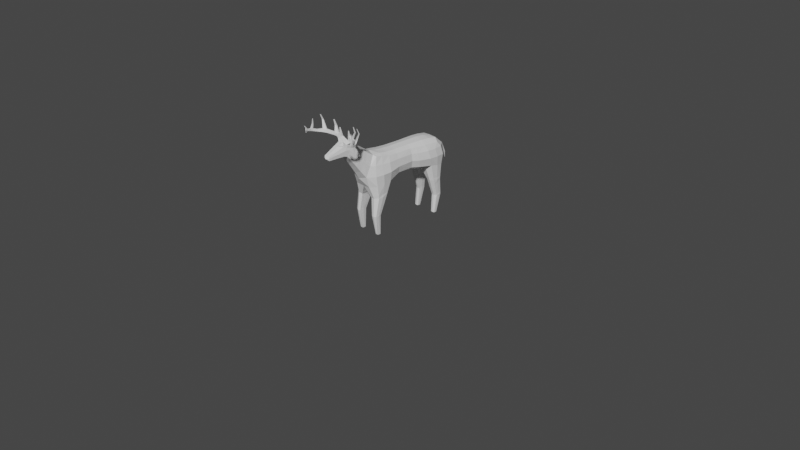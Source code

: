# Source: Deer.blend  (saved by Blender 3.4.6; exported with 4.5.12 LTS)
import bpy
from mathutils import Matrix  # noqa: F401  (used for matrix-valued properties, if any)

bpy.ops.wm.read_factory_settings(use_empty=True)
scene = bpy.context.scene
scene.name = 'Scene'

# ---- collections
col_collection = bpy.data.collections.new('Collection'); scene.collection.children.link(col_collection)

# ---- materials (node trees are filled in below, after node groups)
mat_material = bpy.data.materials.new('Material')
mat_material.alpha_threshold = 0.0
mat_material.use_transparent_shadow = False
mat_material.roughness = 0.5
mat_material.line_color = (0.0, 0.0, 0.0, 1.0)

# ---- material node trees
mat_material.use_nodes = True; mat_material.node_tree.nodes.clear()
_N = mat_material.node_tree.nodes; _L = mat_material.node_tree.links
n0 = _N.new('ShaderNodeOutputMaterial'); n0.name = 'Material Output'; n0.location = (300, 300)
n1 = _N.new('ShaderNodeBsdfPrincipled'); n1.name = 'Principled BSDF'; n1.location = (10, 300)
n1.distribution = 'GGX'
n1.subsurface_method = 'RANDOM_WALK_SKIN'
n1.inputs[3].default_value = 1.45
n1.inputs[27].default_value = (0.0, 0.0, 0.0, 1.0)
n1.inputs[28].default_value = 1.0
_L.new(n1.outputs[0], n0.inputs[0])
n0.is_active_output = True

# ---- world
world_world = bpy.data.worlds.new('World'); scene.world = world_world
world_world.use_nodes = True; world_world.node_tree.nodes.clear()
_N = world_world.node_tree.nodes; _L = world_world.node_tree.links
n0 = _N.new('ShaderNodeOutputWorld'); n0.name = 'World Output'; n0.location = (300, 300)
n1 = _N.new('ShaderNodeBackground'); n1.name = 'Background'; n1.location = (10, 300)
n1.inputs[0].default_value = (0.05088, 0.05088, 0.05088, 1.0)
_L.new(n1.outputs[0], n0.inputs[0])
n0.is_active_output = True
world_world.color = (0.05088, 0.05088, 0.05088)
world_world.use_sun_shadow = False
world_world.sun_shadow_jitter_overblur = 0.0

# ---- cameras
cam_camera = bpy.data.cameras.new('Camera')
cam_camera.clip_end = 100.0
cam_camera.ortho_scale = 7.314

# ---- meshes
me_cube = bpy.data.meshes.new('Cube')
me_cube.from_pydata([(0.1389, 0.4422, 0.405), (0.1522, 0.4374, 0.2145), (0.1342, -0.4316, 0.4412), (0.1508, -0.4246, 0.2257), (0.0, 0.4926, 0.229), (0.1537, 0.4589, 0.3184), (0.1522, -0.4414, 0.3329), (0.0, -0.9353, 0.619), (0.1258, 0.04973, 0.424), (0.0, -0.47, 0.2046), (0.0, 0.5092, 0.419), (0.1177, 0.05815, 0.2757), (0.0, 0.5507, 0.2691), (0.1345, 0.05081, 0.351), (0.0, 0.05762, 0.2257), (0.0, -0.533, 0.304), (0.1395, 0.3887, -0.3082), (0.1576, 0.2943, 0.2379), (0.1563, 0.2505, 0.4074), (0.1749, 0.2651, 0.3272), (0.0, 0.2793, 0.2108), (0.09725, 0.3897, -0.3082), (0.1476, 0.4372, -0.1158), (0.09, 0.441, -0.1181), (0.1476, 0.3842, -0.1187), (0.0901, 0.3732, -0.122), (0.1216, 0.4046, 0.4562), (0.1076, -0.3987, 0.5209), (0.0, -0.4047, 0.5581), (0.1036, 0.05169, 0.4757), (0.0, 0.4143, 0.4953), (0.0, 0.04815, 0.5247), (0.1238, 0.2383, 0.4649), (0.0, 0.2312, 0.5231), (0.1395, 0.3613, -0.3082), (0.09725, 0.3582, -0.3082), (0.1462, -0.258, 0.4317), (0.1532, -0.2553, 0.244), (0.1717, -0.2617, 0.341), (0.0, -0.2287, 0.2111), (0.1138, -0.2447, 0.4911), (0.0, -0.2361, 0.5312), (0.1395, -0.4373, -0.09677), (0.08654, -0.4452, -0.1002), (0.1395, -0.3796, -0.0947), (0.08654, -0.3683, -0.09729), (0.1258, -0.4041, -0.3051), (0.09603, -0.4057, -0.3051), (0.1258, -0.3714, -0.3051), (0.09603, -0.3686, -0.3051), (0.1505, -0.3081, 0.1013), (0.06689, -0.4303, 0.0844), (0.1501, -0.4076, 0.09652), (0.06689, -0.2918, 0.09092), (0.1549, 0.334, 0.05831), (0.1542, 0.4203, 0.05996), (0.07107, 0.3241, 0.05561), (0.07057, 0.4378, 0.06553), (0.08806, -0.4772, 0.2149), (0.08346, 0.5107, 0.4097), (0.08838, 0.4923, 0.2158), (0.1133, -0.4847, 0.4454), (0.0817, 0.5361, 0.3032), (0.0585, 0.05834, 0.2379), (0.08881, -0.5131, 0.33), (0.1182, 0.3859, -0.3082), (0.08975, 0.273, 0.2179), (0.1183, 0.4482, -0.1171), (0.1184, 0.3707, -0.12), (0.08022, 0.4191, 0.4882), (0.08268, -0.4216, 0.5386), (0.07032, 0.05058, 0.5115), (0.07959, 0.2349, 0.5089), (0.1182, 0.3556, -0.3082), (0.07808, -0.2425, 0.5192), (0.08353, -0.2255, 0.2189), (0.1123, -0.4504, -0.0986), (0.1123, -0.3654, -0.09535), (0.1105, -0.4039, -0.3051), (0.1105, -0.367, -0.3051), (0.1084, -0.2865, 0.09536), (0.1088, -0.4351, 0.09014), (0.1124, 0.4452, 0.05877), (0.1133, 0.3153, 0.05565), (0.0, 0.5778, 0.2817), (0.0, 0.5936, 0.201), (0.0649, 0.5773, 0.2889), (0.05234, 0.5907, 0.216), (0.1401, 0.123, 0.4157), (0.1545, 0.1302, 0.3389), (0.0, 0.1354, 0.211), (0.1394, 0.1484, 0.2621), (0.1129, 0.1189, 0.4702), (0.0, 0.1139, 0.5247), (0.07438, 0.1162, 0.5106), (0.07558, 0.1434, 0.2226), (0.129, -0.1291, 0.2821), (0.1348, -0.1368, 0.4286), (0.1486, -0.1379, 0.3534), (0.0, -0.1115, 0.238), (0.1086, -0.1316, 0.4807), (0.0, -0.1295, 0.5256), (0.06428, -0.1188, 0.2494), (0.0738, -0.1312, 0.5127), (0.0, -0.716, 0.7307), (0.0, -0.721, 0.5853), (0.0, -0.6642, 0.7338), (0.06931, -0.6956, 0.6605), (0.05968, -0.7183, 0.5974), (0.06245, -0.6752, 0.7224), (0.0, -0.9167, 0.6022), (0.0, -0.9156, 0.6418), (0.03235, -0.9203, 0.6227), (0.03159, -0.9144, 0.6023), (0.03159, -0.9162, 0.6405), (0.05858, -0.7229, 0.7197), (0.05553, -0.7559, 0.6083), (0.0, -0.7616, 0.5999), (0.06366, -0.7398, 0.6651), (0.08984, -0.7013, 0.7814), (0.09175, -0.6833, 0.7843), (0.1101, -0.6883, 0.7581), (0.1079, -0.7054, 0.7554), (0.1998, -0.7466, 0.804), (0.2059, -0.7341, 0.8063), (0.2038, -0.7362, 0.7739), (0.1978, -0.7484, 0.7723), (0.2334, -0.7676, 0.8075), (0.241, -0.7565, 0.8096), (0.2397, -0.7606, 0.7772), (0.2321, -0.7711, 0.7758), (0.2608, -0.8047, 0.803), (0.2725, -0.7992, 0.8046), (0.2727, -0.801, 0.7826), (0.2613, -0.8063, 0.7817), (0.2483, -0.742, 0.8898), (0.2521, -0.7352, 0.8911), (0.2606, -0.75, 0.8905), (0.2643, -0.7432, 0.8919), (0.2773, -0.9113, 0.8287), (0.2868, -0.9123, 0.8293), (0.2857, -0.9115, 0.8105), (0.2765, -0.9105, 0.8103), (0.136, -0.7181, 0.762), (0.1251, -0.7138, 0.7877), (0.1284, -0.6983, 0.7902), (0.1395, -0.7037, 0.764), (0.1323, -0.7078, 0.9112), (0.1329, -0.702, 0.9122), (0.1396, -0.7108, 0.912), (0.1405, -0.7054, 0.9129), (0.05071, -0.6729, 0.7649), (0.09171, -0.6785, 0.7464), (0.08956, -0.7038, 0.7415), (0.04935, -0.6995, 0.7597), (0.06886, -0.7004, 0.8019), (0.06985, -0.6896, 0.8037), (0.04989, -0.6841, 0.7977), (0.04905, -0.6988, 0.7948), (0.06459, -0.7025, 0.853), (0.065, -0.6983, 0.8537), (0.05704, -0.6961, 0.8515), (0.0567, -0.7019, 0.8504), (0.1432, -0.6836, 0.8526), (0.1413, -0.6948, 0.8507), (0.1282, -0.6766, 0.8499), (0.1268, -0.6884, 0.848), (0.2535, -0.7679, 0.9443), (0.2555, -0.7642, 0.945), (0.2602, -0.7723, 0.9447), (0.2622, -0.7685, 0.9454), (0.2641, -0.9405, 0.8301), (0.2707, -0.9422, 0.8304), (0.2685, -0.943, 0.8172), (0.2621, -0.9413, 0.8171), (0.2282, -0.969, 0.8294), (0.2317, -0.971, 0.8295), (0.2307, -0.9711, 0.8228), (0.2273, -0.9691, 0.8229), (0.2751, -0.9294, 0.854), (0.2802, -0.9302, 0.854), (0.2705, -0.9403, 0.8499), (0.2745, -0.9411, 0.8498), (0.2737, -0.9507, 0.8749), (0.2757, -0.951, 0.8748), (0.2719, -0.9543, 0.872), (0.2734, -0.9547, 0.8718), (0.2801, -0.8729, 0.8001), (0.2799, -0.8699, 0.8225), (0.2916, -0.8689, 0.8236), (0.2907, -0.8722, 0.8005), (0.2766, -0.8473, 0.8178), (0.2883, -0.847, 0.7939), (0.2769, -0.8492, 0.7933), (0.289, -0.845, 0.8191), (0.2747, -0.8564, 0.8659), (0.2845, -0.8554, 0.867), (0.2731, -0.8452, 0.8647), (0.2832, -0.8437, 0.866), (0.2695, -0.8567, 0.9191), (0.2739, -0.8563, 0.9197), (0.2688, -0.8516, 0.9194), (0.2733, -0.851, 0.9201), (0.0, -0.819, 0.6872), (0.04438, -0.8209, 0.6799), (0.04438, -0.8214, 0.6066), (0.05077, -0.8203, 0.646), (0.0, -0.8289, 0.6006), (0.06461, -0.67, 0.5379), (0.06975, -0.6194, 0.4704), (0.07489, -0.5688, 0.4028), (0.0, -0.4723, 0.5983), (0.0, -0.5369, 0.6445), (0.0, -0.6015, 0.6907), (0.1021, -0.5375, 0.495), (0.09072, -0.5909, 0.5525), (0.07935, -0.6442, 0.6101), (0.06461, -0.6145, 0.677), (0.06975, -0.552, 0.6292), (0.07489, -0.4895, 0.5813), (0.0, -0.6758, 0.525), (0.0, -0.6282, 0.4532), (0.0, -0.5806, 0.3814), (0.1417, -0.3497, 0.4372), (0.169, -0.355, 0.3366), (0.1107, -0.3293, 0.509), (0.0, -0.3239, 0.5413), (0.162, -0.3454, 0.2338), (0.1435, -0.4085, -0.09573), (0.09594, -0.3856, -0.3051), (0.1257, -0.386, -0.3051), (0.156, -0.3579, 0.09988), (0.1103, -0.3801, -0.3051), (0.07832, -0.331, 0.5322), (0.06146, -0.3616, 0.08702), (0.0, -0.3517, 0.1941), (0.0829, -0.4063, -0.09904), (0.1643, 0.371, 0.2241), (0.1526, 0.3502, 0.4039), (0.1709, 0.3658, 0.3223), (0.14, 0.3727, -0.3082), (0.1506, 0.4107, -0.1173), (0.1238, 0.33, 0.4602), (0.0, 0.3243, 0.5155), (0.0966, 0.3719, -0.3082), (0.1603, 0.3772, 0.05987), (0.1181, 0.3629, -0.3082), (0.08028, 0.3286, 0.5027), (0.06548, 0.3813, 0.06152), (0.0, 0.3925, 0.2123), (0.08607, 0.4063, -0.1206), (0.1481, 0.3811, -0.1049), (0.0889, 0.3701, -0.1081), (0.148, 0.4356, -0.1001), (0.08877, 0.4404, -0.1011), (0.118, 0.4475, -0.09955), (0.1181, 0.3672, -0.1063), (0.1492, 0.4084, -0.1023), (0.0908, 0.3717, -0.1402), (0.1468, 0.382, -0.1373), (0.1468, 0.4324, -0.1347), (0.09071, 0.436, -0.1367), (0.1183, 0.4421, -0.1359), (0.1184, 0.3692, -0.1385), (0.1481, 0.4072, -0.1366), (0.08761, 0.4035, -0.1389), (0.08494, 0.4019, -0.1032), (0.1539, 0.4231, 0.08528), (0.05901, 0.4468, 0.09232), (0.1554, 0.3275, 0.08775), (0.05942, 0.3168, 0.08104), (0.1094, 0.3084, 0.08224), (0.1085, 0.4529, 0.0845), (0.1582, 0.3755, 0.08613), (0.0534, 0.3857, 0.08654), (0.1527, 0.4241, 0.02054), (0.07506, 0.4385, 0.02448), (0.1532, 0.3456, 0.01813), (0.07546, 0.3354, 0.0153), (0.1138, 0.4458, 0.01978), (0.1144, 0.3281, 0.01577), (0.07181, 0.3882, 0.0222), (0.1557, 0.3851, 0.01891), (0.1407, -0.3722, -0.07435), (0.0845, -0.4437, -0.08106), (0.1406, -0.4342, -0.07671), (0.0845, -0.3603, -0.07775), (0.1119, -0.3572, -0.07555), (0.112, -0.4488, -0.07901), (0.08365, -0.4043, -0.1213), (0.1433, -0.4031, -0.0765), (0.1381, -0.4337, -0.1193), (0.1381, -0.3787, -0.1174), (0.08756, -0.4409, -0.1224), (0.08756, -0.3683, -0.1197), (0.1121, -0.3655, -0.118), (0.1121, -0.4454, -0.1209), (0.08178, -0.4015, -0.07983), (0.1412, -0.4061, -0.1189), (0.151, -0.2976, 0.1297), (0.1502, -0.411, 0.1222), (0.05362, -0.2793, 0.1148), (0.05362, -0.4382, 0.1083), (0.1047, -0.4435, 0.1149), (0.1035, -0.2744, 0.1199), (0.04383, -0.3568, 0.1058), (0.0679, -0.3678, 0.062), (0.149, -0.3181, 0.07401), (0.1486, -0.4118, 0.06957), (0.06963, -0.3025, 0.06468), (0.06963, -0.4324, 0.05866), (0.1089, -0.2975, 0.06877), (0.1093, -0.4372, 0.06382), (0.1537, -0.365, 0.07364), (0.1532, -0.354, 0.1263)], [], [(288, 284, 43, 76), (224, 223, 2, 6), (62, 59, 0, 5), (60, 62, 5, 1), (227, 224, 6, 3), (91, 89, 13, 11), (89, 88, 8, 13), (95, 91, 11, 63), (58, 64, 15, 9), (217, 213, 106, 109), (238, 0, 26, 242), (61, 2, 27, 70), (97, 8, 29, 100), (239, 238, 18, 19), (237, 239, 19, 17), (263, 258, 35, 73), (256, 252, 25, 68), (255, 253, 22, 67), (233, 226, 28, 70), (94, 93, 31, 71), (247, 243, 33, 72), (88, 18, 32, 92), (59, 10, 30, 69), (246, 240, 34, 73), (262, 260, 16, 65), (103, 101, 41, 74), (223, 36, 40, 225), (96, 98, 38, 37), (98, 97, 36, 38), (102, 96, 37, 75), (228, 44, 283, 290), (285, 228, 290), (287, 283, 44, 77), (232, 230, 46, 78), (296, 293, 47, 78), (295, 292, 48, 79), (304, 299, 50, 80), (301, 234, 305), (303, 302, 51, 81), (272, 267, 55, 82), (271, 270, 56, 83), (270, 274, 248), (269, 271, 83, 54), (268, 272, 82, 57), (300, 303, 81, 52), (301, 304, 80, 53), (294, 295, 79, 49), (291, 296, 78, 46), (229, 232, 78, 47), (286, 287, 77, 45), (99, 102, 75, 39), (100, 103, 74, 40), (261, 262, 65, 21), (244, 246, 73, 35), (0, 59, 69, 26), (242, 247, 72, 32), (92, 94, 71, 29), (225, 233, 70, 27), (254, 255, 67, 23), (251, 256, 68, 24), (259, 263, 73, 34), (208, 216, 107, 108), (6, 2, 61, 64), (3, 6, 64, 58), (90, 95, 63, 14), (4, 12, 62, 60), (59, 62, 87, 86), (285, 288, 76, 42), (245, 55, 267, 273), (257, 241, 253), (53, 309, 234), (293, 236, 289), (297, 236, 284), (85, 84, 86, 87), (62, 12, 85, 87), (10, 59, 86, 84), (20, 66, 95, 90), (32, 72, 94, 92), (8, 88, 92, 29), (72, 33, 93, 94), (66, 17, 91, 95), (19, 18, 88, 89), (17, 19, 89, 91), (29, 71, 103, 100), (14, 63, 102, 99), (63, 11, 96, 102), (13, 8, 97, 98), (11, 13, 98, 96), (71, 31, 101, 103), (36, 97, 100, 40), (207, 205, 113, 110), (204, 203, 111, 114), (220, 208, 108, 105), (216, 217, 109, 107), (113, 112, 7, 110), (7, 112, 114, 111), (205, 206, 112, 113), (206, 204, 114, 112), (107, 109, 115, 118), (108, 107, 118, 116), (152, 151, 120, 121), (105, 108, 116, 117), (144, 143, 126, 123), (154, 153, 122, 119), (151, 154, 158, 157), (153, 152, 121, 122), (125, 124, 128, 129), (146, 145, 124, 125), (143, 146, 125, 126), (145, 144, 123, 124), (130, 129, 133, 134), (126, 125, 129, 130), (128, 124, 136, 138), (123, 126, 130, 127), (188, 187, 142, 139), (128, 127, 131, 132), (127, 130, 134, 131), (129, 128, 132, 133), (138, 136, 168, 170), (127, 128, 138, 137), (123, 127, 137, 135), (124, 123, 135, 136), (140, 139, 179, 180), (190, 189, 140, 141), (187, 190, 141, 142), (189, 188, 139, 140), (164, 163, 150, 149), (122, 121, 146, 143), (121, 120, 145, 146), (119, 122, 143, 144), (148, 147, 149, 150), (163, 165, 148, 150), (166, 164, 149, 147), (165, 166, 147, 148), (115, 109, 152, 153), (106, 104, 154, 151), (104, 115, 153, 154), (109, 106, 151, 152), (157, 158, 162, 161), (154, 119, 155, 158), (120, 151, 157, 156), (119, 120, 156, 155), (161, 162, 159, 160), (156, 157, 161, 160), (158, 155, 159, 162), (155, 156, 160, 159), (120, 119, 166, 165), (119, 144, 164, 166), (145, 120, 165, 163), (144, 145, 163, 164), (168, 167, 169, 170), (136, 135, 167, 168), (135, 137, 169, 167), (137, 138, 170, 169), (174, 173, 177, 178), (139, 142, 174, 171), (141, 140, 172, 173), (142, 141, 173, 174), (177, 176, 175, 178), (172, 171, 175, 176), (171, 174, 178, 175), (173, 172, 176, 177), (179, 181, 185, 183), (171, 172, 182, 181), (172, 140, 180, 182), (139, 171, 181, 179), (184, 183, 185, 186), (180, 179, 183, 184), (182, 180, 184, 186), (181, 182, 186, 185), (191, 188, 195, 197), (193, 192, 190, 187), (192, 194, 189, 190), (191, 193, 187, 188), (131, 134, 193, 191), (133, 132, 194, 192), (134, 133, 192, 193), (132, 131, 191, 194), (196, 198, 202, 200), (188, 189, 196, 195), (194, 191, 197, 198), (189, 194, 198, 196), (202, 201, 199, 200), (198, 197, 201, 202), (195, 196, 200, 199), (197, 195, 199, 201), (118, 115, 204, 206), (116, 118, 206, 205), (115, 104, 203, 204), (117, 116, 205, 207), (61, 70, 219, 214), (214, 219, 218, 215), (215, 218, 217, 216), (15, 64, 210, 222), (222, 210, 209, 221), (221, 209, 208, 220), (64, 61, 214, 210), (210, 214, 215, 209), (209, 215, 216, 208), (70, 28, 211, 219), (219, 211, 212, 218), (218, 212, 213, 217), (284, 236, 43), (310, 306, 297, 284), (50, 231, 307), (40, 74, 233, 225), (49, 79, 232, 229), (301, 305, 235, 39), (79, 48, 230, 232), (228, 42, 291), (308, 285, 290, 313), (2, 223, 225, 27), (74, 41, 226, 233), (37, 38, 224, 227), (38, 36, 223, 224), (251, 24, 241, 257), (269, 245, 273), (26, 69, 247, 242), (21, 65, 246, 244), (270, 248, 56), (65, 16, 240, 246), (69, 30, 243, 247), (1, 5, 239, 237), (5, 0, 238, 239), (18, 238, 242, 32), (278, 248, 281), (22, 253, 241), (23, 250, 254), (277, 280, 256, 251), (276, 279, 255, 254), (279, 275, 253, 255), (280, 278, 252, 256), (22, 241, 260), (24, 68, 263, 259), (23, 67, 262, 261), (23, 261, 250), (67, 22, 260, 262), (68, 25, 258, 263), (260, 241, 264), (259, 264, 241, 24), (240, 264, 259, 34), (16, 260, 264, 240), (261, 265, 250), (250, 265, 258, 25), (258, 35, 244, 265, 250, 25), (21, 244, 265, 261), (257, 253, 275, 282), (254, 250, 266), (252, 266, 250, 25), (277, 282, 245), (245, 54, 277), (17, 269, 273, 237), (269, 54, 245), (237, 273, 267, 1), (4, 60, 272, 268), (17, 66, 271, 269), (248, 274, 268, 57), (66, 20, 270, 271), (60, 1, 267, 272), (56, 248, 278), (55, 245, 282, 275), (251, 257, 282, 277), (83, 56, 278, 280), (82, 55, 275, 279), (57, 82, 279, 276), (54, 83, 280, 277), (57, 276, 281, 248), (266, 281, 276, 254), (278, 281, 266, 252), (268, 274, 249, 4), (20, 249, 274, 270), (228, 285, 42), (234, 309, 306), (45, 294, 289, 236), (308, 312, 288, 285), (309, 311, 287, 286), (311, 307, 283, 287), (291, 298, 228), (312, 310, 284, 288), (231, 313, 307), (236, 293, 43), (45, 236, 297, 286), (42, 76, 296, 291), (45, 77, 295, 294), (77, 44, 292, 295), (76, 43, 293, 296), (44, 228, 298, 292), (48, 292, 298, 230), (291, 46, 230, 298), (49, 229, 289, 294), (229, 47, 293, 289), (50, 299, 231), (234, 301, 53), (39, 75, 304, 301), (3, 58, 303, 300), (58, 9, 302, 303), (51, 302, 305, 234), (75, 37, 299, 304), (308, 313, 231, 52), (81, 51, 310, 312), (80, 50, 307, 311), (53, 80, 311, 309), (52, 81, 312, 308), (51, 234, 306, 310), (290, 283, 307, 313), (297, 306, 309, 286), (299, 314, 231), (52, 231, 314, 300), (300, 314, 227, 3), (299, 37, 227, 314), (9, 235, 302), (305, 302, 235)])
_uv = me_cube.uv_layers.new(name='UVMap')
_uv.uv.foreach_set('vector', [0.375, 0.8125, 0.375, 0.875, 0.375, 0.875, 0.375, 0.8125, 0.5, 0.7247, 0.625, 0.7247, 0.625, 0.75, 0.5, 0.75, 0.5, 0.4375, 0.625, 0.4375, 0.625, 0.5, 0.5, 0.5, 0.375, 0.4375, 0.5, 0.4375, 0.5, 0.5, 0.375, 0.5, 0.375, 0.7247, 0.5, 0.7247, 0.5, 0.75, 0.375, 0.75, 0.375, 0.5938, 0.5, 0.5938, 0.5, 0.625, 0.375, 0.625, 0.5, 0.5938, 0.625, 0.5938, 0.625, 0.625, 0.5, 0.625, 0.3125, 0.5938, 0.375, 0.5938, 0.375, 0.625, 0.3125, 0.625, 0.375, 0.8125, 0.5, 0.8125, 0.5, 0.875, 0.375, 0.875, 0.6875, 0.75, 0.75, 0.75, 0.75, 0.75, 0.6875, 0.75, 0.625, 0.5312, 0.625, 0.5, 0.625, 0.5, 0.625, 0.5312, 0.625, 0.8125, 0.625, 0.75, 0.625, 0.75, 0.625, 0.8125, 0.625, 0.6622, 0.625, 0.625, 0.625, 0.625, 0.625, 0.6622, 0.5, 0.5312, 0.625, 0.5312, 0.625, 0.5625, 0.5, 0.5625, 0.375, 0.5312, 0.5, 0.5312, 0.5, 0.5625, 0.375, 0.5625, 0.3125, 0.5625, 0.25, 0.5625, 0.25, 0.5625, 0.3125, 0.5625, 0.3125, 0.5625, 0.25, 0.5625, 0.25, 0.5625, 0.3125, 0.5625, 0.375, 0.4375, 0.375, 0.5, 0.375, 0.5, 0.375, 0.4375, 0.6875, 0.7247, 0.75, 0.7247, 0.75, 0.75, 0.6875, 0.75, 0.6875, 0.5938, 0.75, 0.5938, 0.75, 0.625, 0.6875, 0.625, 0.6875, 0.5312, 0.75, 0.5312, 0.75, 0.5625, 0.6875, 0.5625, 0.625, 0.5938, 0.625, 0.5625, 0.625, 0.5625, 0.625, 0.5938, 0.625, 0.4375, 0.625, 0.375, 0.625, 0.375, 0.625, 0.4375, 0.3125, 0.5312, 0.375, 0.5312, 0.375, 0.5625, 0.3125, 0.5625, 0.375, 0.4375, 0.375, 0.5, 0.375, 0.5, 0.375, 0.4375, 0.6875, 0.6622, 0.75, 0.6622, 0.75, 0.6993, 0.6875, 0.6993, 0.625, 0.7247, 0.625, 0.6993, 0.625, 0.6993, 0.625, 0.7247, 0.375, 0.6622, 0.5, 0.6622, 0.5, 0.6993, 0.375, 0.6993, 0.5, 0.6622, 0.625, 0.6622, 0.625, 0.6993, 0.5, 0.6993, 0.3125, 0.6622, 0.375, 0.6622, 0.375, 0.6993, 0.3125, 0.6993, 0.0, 0.0, 0.375, 0.6993, 0.375, 0.6993, 0.0, 0.0, 0.375, 0.75, 0.0, 0.0, 0.0, 0.0, 0.3125, 0.6993, 0.375, 0.6993, 0.375, 0.6993, 0.3125, 0.6993, 0.3125, 0.7247, 0.375, 0.7247, 0.375, 0.75, 0.3125, 0.75, 0.375, 0.8125, 0.375, 0.875, 0.375, 0.875, 0.375, 0.8125, 0.3125, 0.6993, 0.375, 0.6993, 0.375, 0.6993, 0.3125, 0.6993, 0.3125, 0.6993, 0.375, 0.6993, 0.375, 0.6993, 0.3125, 0.6993, 0.25, 0.6993, 0.0, 0.0, 0.0, 0.0, 0.375, 0.8125, 0.375, 0.875, 0.375, 0.875, 0.375, 0.8125, 0.375, 0.4375, 0.375, 0.5, 0.375, 0.5, 0.375, 0.4375, 0.3125, 0.5625, 0.25, 0.5625, 0.25, 0.5625, 0.3125, 0.5625, 0.25, 0.5625, 0.0, 0.0, 0.3125, 0.4688, 0.375, 0.5625, 0.3125, 0.5625, 0.3125, 0.5625, 0.375, 0.5625, 0.375, 0.375, 0.375, 0.4375, 0.375, 0.4375, 0.375, 0.375, 0.375, 0.75, 0.375, 0.8125, 0.375, 0.8125, 0.375, 0.75, 0.25, 0.6993, 0.3125, 0.6993, 0.3125, 0.6993, 0.25, 0.6993, 0.25, 0.6993, 0.3125, 0.6993, 0.3125, 0.6993, 0.25, 0.6993, 0.375, 0.75, 0.375, 0.8125, 0.375, 0.8125, 0.375, 0.75, 0.25, 0.7247, 0.3125, 0.7247, 0.3125, 0.75, 0.25, 0.75, 0.25, 0.6993, 0.3125, 0.6993, 0.3125, 0.6993, 0.25, 0.6993, 0.25, 0.6622, 0.3125, 0.6622, 0.3125, 0.6993, 0.25, 0.6993, 0.625, 0.6622, 0.6875, 0.6622, 0.6875, 0.6993, 0.625, 0.6993, 0.375, 0.375, 0.375, 0.4375, 0.375, 0.4375, 0.375, 0.375, 0.25, 0.5312, 0.3125, 0.5312, 0.3125, 0.5625, 0.25, 0.5625, 0.625, 0.5, 0.625, 0.4375, 0.625, 0.4375, 0.625, 0.5, 0.625, 0.5312, 0.6875, 0.5312, 0.6875, 0.5625, 0.625, 0.5625, 0.625, 0.5938, 0.6875, 0.5938, 0.6875, 0.625, 0.625, 0.625, 0.625, 0.7247, 0.6875, 0.7247, 0.6875, 0.75, 0.625, 0.75, 0.375, 0.375, 0.375, 0.4375, 0.375, 0.4375, 0.375, 0.375, 0.375, 0.5625, 0.3125, 0.5625, 0.3125, 0.5625, 0.375, 0.5625, 0.375, 0.5625, 0.3125, 0.5625, 0.3125, 0.5625, 0.375, 0.5625, 0.5, 0.8125, 0.625, 0.8125, 0.625, 0.8125, 0.5, 0.8125, 0.5, 0.75, 0.625, 0.75, 0.625, 0.8125, 0.5, 0.8125, 0.375, 0.75, 0.5, 0.75, 0.5, 0.8125, 0.375, 0.8125, 0.25, 0.5938, 0.3125, 0.5938, 0.3125, 0.625, 0.25, 0.625, 0.375, 0.375, 0.5, 0.375, 0.5, 0.4375, 0.375, 0.4375, 0.625, 0.4375, 0.5, 0.4375, 0.5, 0.4375, 0.625, 0.4375, 0.375, 0.75, 0.375, 0.8125, 0.375, 0.8125, 0.375, 0.75, 0.375, 0.5312, 0.375, 0.5, 0.375, 0.5, 0.0, 0.0, 0.0, 0.0, 0.375, 0.5312, 0.375, 0.5, 0.25, 0.6993, 0.25, 0.6993, 0.0, 0.0, 0.375, 0.875, 0.0, 0.0, 0.0, 0.0, 0.0, 0.0, 0.0, 0.0, 0.375, 0.875, 0.5, 0.375, 0.625, 0.375, 0.625, 0.4375, 0.5, 0.4375, 0.5, 0.4375, 0.5, 0.375, 0.5, 0.375, 0.5, 0.4375, 0.625, 0.375, 0.625, 0.4375, 0.625, 0.4375, 0.625, 0.375, 0.25, 0.5625, 0.3125, 0.5625, 0.3125, 0.5938, 0.25, 0.5938, 0.625, 0.5625, 0.6875, 0.5625, 0.6875, 0.5938, 0.625, 0.5938, 0.625, 0.625, 0.625, 0.5938, 0.625, 0.5938, 0.625, 0.625, 0.6875, 0.5625, 0.75, 0.5625, 0.75, 0.5938, 0.6875, 0.5938, 0.3125, 0.5625, 0.375, 0.5625, 0.375, 0.5938, 0.3125, 0.5938, 0.5, 0.5625, 0.625, 0.5625, 0.625, 0.5938, 0.5, 0.5938, 0.375, 0.5625, 0.5, 0.5625, 0.5, 0.5938, 0.375, 0.5938, 0.625, 0.625, 0.6875, 0.625, 0.6875, 0.6622, 0.625, 0.6622, 0.25, 0.625, 0.3125, 0.625, 0.3125, 0.6622, 0.25, 0.6622, 0.3125, 0.625, 0.375, 0.625, 0.375, 0.6622, 0.3125, 0.6622, 0.5, 0.625, 0.625, 0.625, 0.625, 0.6622, 0.5, 0.6622, 0.375, 0.625, 0.5, 0.625, 0.5, 0.6622, 0.375, 0.6622, 0.6875, 0.625, 0.75, 0.625, 0.75, 0.6622, 0.6875, 0.6622, 0.625, 0.6993, 0.625, 0.6622, 0.625, 0.6622, 0.625, 0.6993, 0.5, 0.875, 0.5, 0.8125, 0.5, 0.8125, 0.5, 0.875, 0.6875, 0.75, 0.75, 0.75, 0.75, 0.75, 0.6875, 0.75, 0.5, 0.875, 0.5, 0.8125, 0.5, 0.8125, 0.5, 0.875, 0.625, 0.8125, 0.625, 0.8125, 0.625, 0.8125, 0.625, 0.8125, 0.5, 0.8125, 0.625, 0.8125, 0.625, 0.875, 0.5, 0.875, 0.625, 0.875, 0.625, 0.8125, 0.625, 0.8125, 0.625, 0.875, 0.5, 0.8125, 0.625, 0.8125, 0.625, 0.8125, 0.5, 0.8125, 0.625, 0.8125, 0.625, 0.8125, 0.625, 0.8125, 0.625, 0.8125, 0.625, 0.8125, 0.625, 0.8125, 0.625, 0.8125, 0.625, 0.8125, 0.5, 0.8125, 0.625, 0.8125, 0.625, 0.8125, 0.5, 0.8125, 0.6875, 0.75, 0.75, 0.75, 0.75, 0.75, 0.6875, 0.75, 0.5, 0.875, 0.5, 0.8125, 0.5, 0.8125, 0.5, 0.875, 0.75, 0.75, 0.6875, 0.75, 0.6875, 0.75, 0.75, 0.75, 0.75, 0.75, 0.6875, 0.75, 0.6875, 0.75, 0.75, 0.75, 0.0, 0.0, 0.0, 0.0, 0.0, 0.0, 0.0, 0.0, 0.625, 0.8125, 0.625, 0.8125, 0.625, 0.8125, 0.625, 0.8125, 0.6875, 0.75, 0.75, 0.75, 0.75, 0.75, 0.6875, 0.75, 0.6875, 0.75, 0.75, 0.75, 0.75, 0.75, 0.6875, 0.75, 0.625, 0.8125, 0.625, 0.8125, 0.625, 0.8125, 0.625, 0.8125, 0.0, 0.0, 0.0, 0.0, 0.0, 0.0, 0.0, 0.0, 0.625, 0.8125, 0.625, 0.8125, 0.625, 0.8125, 0.625, 0.8125, 0.625, 0.8125, 0.625, 0.8125, 0.625, 0.8125, 0.625, 0.8125, 0.75, 0.75, 0.75, 0.75, 0.75, 0.75, 0.75, 0.75, 0.75, 0.75, 0.6875, 0.75, 0.6875, 0.75, 0.75, 0.75, 0.75, 0.75, 0.6875, 0.75, 0.6875, 0.75, 0.75, 0.75, 0.0, 0.0, 0.0, 0.0, 0.0, 0.0, 0.0, 0.0, 0.75, 0.75, 0.6875, 0.75, 0.6875, 0.75, 0.75, 0.75, 0.6875, 0.75, 0.75, 0.75, 0.75, 0.75, 0.6875, 0.75, 0.75, 0.75, 0.75, 0.75, 0.75, 0.75, 0.75, 0.75, 0.0, 0.0, 0.0, 0.0, 0.0, 0.0, 0.0, 0.0, 0.75, 0.75, 0.75, 0.75, 0.75, 0.75, 0.75, 0.75, 0.0, 0.0, 0.0, 0.0, 0.0, 0.0, 0.0, 0.0, 0.0, 0.0, 0.0, 0.0, 0.0, 0.0, 0.0, 0.0, 0.6875, 0.75, 0.75, 0.75, 0.75, 0.75, 0.6875, 0.75, 0.625, 0.8125, 0.625, 0.8125, 0.625, 0.8125, 0.625, 0.8125, 0.0, 0.0, 0.0, 0.0, 0.0, 0.0, 0.0, 0.0, 0.0, 0.0, 0.0, 0.0, 0.0, 0.0, 0.0, 0.0, 0.625, 0.8125, 0.625, 0.8125, 0.625, 0.8125, 0.625, 0.8125, 0.6875, 0.75, 0.75, 0.75, 0.75, 0.75, 0.6875, 0.75, 0.75, 0.75, 0.6875, 0.75, 0.6875, 0.75, 0.75, 0.75, 0.0, 0.0, 0.0, 0.0, 0.0, 0.0, 0.0, 0.0, 0.75, 0.75, 0.75, 0.75, 0.75, 0.75, 0.75, 0.75, 0.75, 0.75, 0.75, 0.75, 0.75, 0.75, 0.75, 0.75, 0.0, 0.0, 0.0, 0.0, 0.0, 0.0, 0.0, 0.0, 0.625, 0.8125, 0.625, 0.8125, 0.625, 0.8125, 0.625, 0.8125, 0.0, 0.0, 0.0, 0.0, 0.0, 0.0, 0.0, 0.0, 0.75, 0.75, 0.6875, 0.75, 0.6875, 0.75, 0.75, 0.75, 0.6875, 0.75, 0.75, 0.75, 0.75, 0.75, 0.6875, 0.75, 0.0, 0.0, 0.0, 0.0, 0.0, 0.0, 0.0, 0.0, 0.75, 0.75, 0.75, 0.75, 0.75, 0.75, 0.75, 0.75, 0.75, 0.75, 0.75, 0.75, 0.75, 0.75, 0.75, 0.75, 0.0, 0.0, 0.0, 0.0, 0.0, 0.0, 0.0, 0.0, 0.0, 0.0, 0.0, 0.0, 0.0, 0.0, 0.0, 0.0, 0.75, 0.75, 0.75, 0.75, 0.75, 0.75, 0.75, 0.75, 0.75, 0.75, 0.75, 0.75, 0.75, 0.75, 0.75, 0.75, 0.0, 0.0, 0.0, 0.0, 0.0, 0.0, 0.0, 0.0, 0.0, 0.0, 0.0, 0.0, 0.0, 0.0, 0.0, 0.0, 0.75, 0.75, 0.75, 0.75, 0.75, 0.75, 0.75, 0.75, 0.75, 0.75, 0.75, 0.75, 0.75, 0.75, 0.75, 0.75, 0.0, 0.0, 0.0, 0.0, 0.0, 0.0, 0.0, 0.0, 0.0, 0.0, 0.0, 0.0, 0.0, 0.0, 0.0, 0.0, 0.0, 0.0, 0.0, 0.0, 0.0, 0.0, 0.0, 0.0, 0.75, 0.75, 0.75, 0.75, 0.75, 0.75, 0.75, 0.75, 0.0, 0.0, 0.0, 0.0, 0.0, 0.0, 0.0, 0.0, 0.625, 0.8125, 0.625, 0.8125, 0.625, 0.8125, 0.625, 0.8125, 0.75, 0.75, 0.6875, 0.75, 0.6875, 0.75, 0.75, 0.75, 0.6875, 0.75, 0.75, 0.75, 0.75, 0.75, 0.6875, 0.75, 0.625, 0.8125, 0.625, 0.8125, 0.625, 0.8125, 0.625, 0.8125, 0.6875, 0.75, 0.75, 0.75, 0.75, 0.75, 0.6875, 0.75, 0.0, 0.0, 0.0, 0.0, 0.0, 0.0, 0.0, 0.0, 0.75, 0.75, 0.6875, 0.75, 0.6875, 0.75, 0.75, 0.75, 0.6875, 0.75, 0.75, 0.75, 0.75, 0.75, 0.6875, 0.75, 0.75, 0.75, 0.75, 0.75, 0.75, 0.75, 0.75, 0.75, 0.0, 0.0, 0.0, 0.0, 0.0, 0.0, 0.0, 0.0, 0.75, 0.75, 0.75, 0.75, 0.75, 0.75, 0.75, 0.75, 0.75, 0.75, 0.75, 0.75, 0.75, 0.75, 0.75, 0.75, 0.0, 0.0, 0.0, 0.0, 0.0, 0.0, 0.0, 0.0, 0.0, 0.0, 0.0, 0.0, 0.0, 0.0, 0.0, 0.0, 0.75, 0.75, 0.75, 0.75, 0.75, 0.75, 0.75, 0.75, 0.0, 0.0, 0.0, 0.0, 0.0, 0.0, 0.0, 0.0, 0.75, 0.75, 0.75, 0.75, 0.75, 0.75, 0.75, 0.75, 0.625, 0.8125, 0.625, 0.8125, 0.625, 0.8125, 0.625, 0.8125, 0.6875, 0.75, 0.75, 0.75, 0.75, 0.75, 0.6875, 0.75, 0.75, 0.75, 0.6875, 0.75, 0.6875, 0.75, 0.75, 0.75, 0.75, 0.75, 0.6875, 0.75, 0.6875, 0.75, 0.75, 0.75, 0.6875, 0.75, 0.75, 0.75, 0.75, 0.75, 0.6875, 0.75, 0.625, 0.8125, 0.625, 0.8125, 0.625, 0.8125, 0.625, 0.8125, 0.0, 0.0, 0.0, 0.0, 0.0, 0.0, 0.0, 0.0, 0.75, 0.75, 0.75, 0.75, 0.75, 0.75, 0.75, 0.75, 0.0, 0.0, 0.0, 0.0, 0.0, 0.0, 0.0, 0.0, 0.0, 0.0, 0.0, 0.0, 0.0, 0.0, 0.0, 0.0, 0.75, 0.75, 0.75, 0.75, 0.75, 0.75, 0.75, 0.75, 0.0, 0.0, 0.0, 0.0, 0.0, 0.0, 0.0, 0.0, 0.0, 0.0, 0.0, 0.0, 0.0, 0.0, 0.0, 0.0, 0.0, 0.0, 0.0, 0.0, 0.0, 0.0, 0.0, 0.0, 0.75, 0.75, 0.75, 0.75, 0.75, 0.75, 0.75, 0.75, 0.625, 0.8125, 0.625, 0.8125, 0.625, 0.8125, 0.625, 0.8125, 0.5, 0.8125, 0.625, 0.8125, 0.625, 0.8125, 0.5, 0.8125, 0.6875, 0.75, 0.75, 0.75, 0.75, 0.75, 0.6875, 0.75, 0.5, 0.875, 0.5, 0.8125, 0.5, 0.8125, 0.5, 0.875, 0.625, 0.8125, 0.625, 0.8125, 0.625, 0.8125, 0.625, 0.8125, 0.625, 0.8125, 0.625, 0.8125, 0.625, 0.8125, 0.625, 0.8125, 0.625, 0.8125, 0.625, 0.8125, 0.625, 0.8125, 0.625, 0.8125, 0.5, 0.875, 0.5, 0.8125, 0.5, 0.8125, 0.5, 0.875, 0.5, 0.875, 0.5, 0.8125, 0.5, 0.8125, 0.5, 0.875, 0.5, 0.875, 0.5, 0.8125, 0.5, 0.8125, 0.5, 0.875, 0.5, 0.8125, 0.625, 0.8125, 0.625, 0.8125, 0.5, 0.8125, 0.5, 0.8125, 0.625, 0.8125, 0.625, 0.8125, 0.5, 0.8125, 0.5, 0.8125, 0.625, 0.8125, 0.625, 0.8125, 0.5, 0.8125, 0.6875, 0.75, 0.75, 0.75, 0.75, 0.75, 0.6875, 0.75, 0.6875, 0.75, 0.75, 0.75, 0.75, 0.75, 0.6875, 0.75, 0.6875, 0.75, 0.75, 0.75, 0.75, 0.75, 0.6875, 0.75, 0.375, 0.875, 0.0, 0.0, 0.375, 0.875, 0.375, 0.875, 0.0, 0.0, 0.0, 0.0, 0.375, 0.875, 0.375, 0.6993, 0.0, 0.0, 0.375, 0.6993, 0.625, 0.6993, 0.6875, 0.6993, 0.6875, 0.7247, 0.625, 0.7247, 0.25, 0.6993, 0.3125, 0.6993, 0.3125, 0.7247, 0.25, 0.7247, 0.25, 0.6993, 0.0, 0.0, 0.0, 0.0, 0.25, 0.6993, 0.3125, 0.6993, 0.375, 0.6993, 0.375, 0.7247, 0.3125, 0.7247, 0.0, 0.0, 0.375, 0.75, 0.375, 0.75, 0.375, 0.75, 0.375, 0.75, 0.0, 0.0, 0.0, 0.0, 0.625, 0.75, 0.625, 0.7247, 0.625, 0.7247, 0.625, 0.75, 0.6875, 0.6993, 0.75, 0.6993, 0.75, 0.7247, 0.6875, 0.7247, 0.375, 0.6993, 0.5, 0.6993, 0.5, 0.7247, 0.375, 0.7247, 0.5, 0.6993, 0.625, 0.6993, 0.625, 0.7247, 0.5, 0.7247, 0.375, 0.5625, 0.375, 0.5625, 0.375, 0.5312, 0.0, 0.0, 0.375, 0.5625, 0.375, 0.5312, 0.0, 0.0, 0.625, 0.5, 0.6875, 0.5, 0.6875, 0.5312, 0.625, 0.5312, 0.25, 0.5, 0.3125, 0.5, 0.3125, 0.5312, 0.25, 0.5312, 0.25, 0.5625, 0.3125, 0.4688, 0.25, 0.5625, 0.3125, 0.5, 0.375, 0.5, 0.375, 0.5312, 0.3125, 0.5312, 0.6875, 0.5, 0.75, 0.5, 0.75, 0.5312, 0.6875, 0.5312, 0.375, 0.5, 0.5, 0.5, 0.5, 0.5312, 0.375, 0.5312, 0.5, 0.5, 0.625, 0.5, 0.625, 0.5312, 0.5, 0.5312, 0.625, 0.5625, 0.625, 0.5312, 0.625, 0.5312, 0.625, 0.5625, 0.25, 0.5625, 0.3125, 0.4688, 0.0, 0.0, 0.375, 0.5, 0.375, 0.5, 0.375, 0.5312, 0.375, 0.375, 0.3125, 0.4688, 0.375, 0.375, 0.375, 0.5625, 0.3125, 0.5625, 0.3125, 0.5625, 0.375, 0.5625, 0.375, 0.375, 0.375, 0.4375, 0.375, 0.4375, 0.375, 0.375, 0.375, 0.4375, 0.375, 0.5, 0.375, 0.5, 0.375, 0.4375, 0.3125, 0.5625, 0.25, 0.5625, 0.25, 0.5625, 0.3125, 0.5625, 0.375, 0.5, 0.375, 0.5312, 0.375, 0.5, 0.375, 0.5625, 0.3125, 0.5625, 0.3125, 0.5625, 0.375, 0.5625, 0.375, 0.375, 0.375, 0.4375, 0.375, 0.4375, 0.375, 0.375, 0.375, 0.375, 0.375, 0.375, 0.3125, 0.4688, 0.375, 0.4375, 0.375, 0.5, 0.375, 0.5, 0.375, 0.4375, 0.3125, 0.5625, 0.25, 0.5625, 0.25, 0.5625, 0.3125, 0.5625, 0.375, 0.5, 0.375, 0.5312, 0.0, 0.0, 0.375, 0.5625, 0.0, 0.0, 0.375, 0.5312, 0.375, 0.5625, 0.375, 0.5312, 0.0, 0.0, 0.375, 0.5625, 0.375, 0.5625, 0.375, 0.5, 0.375, 0.5, 0.0, 0.0, 0.375, 0.5312, 0.375, 0.375, 0.0, 0.0, 0.3125, 0.4688, 0.3125, 0.4688, 0.0, 0.0, 0.25, 0.5625, 0.25, 0.5625, 0.25, 0.5625, 0.25, 0.5625, 0.25, 0.5312, 0.0, 0.0, 0.3125, 0.4688, 0.25, 0.5625, 0.375, 0.375, 0.25, 0.5312, 0.0, 0.0, 0.375, 0.375, 0.0, 0.0, 0.375, 0.5, 0.375, 0.5, 0.0, 0.0, 0.375, 0.375, 0.3125, 0.4688, 0.0, 0.0, 0.0, 0.0, 0.0, 0.0, 0.0, 0.0, 0.0, 0.0, 0.375, 0.5625, 0.0, 0.0, 0.375, 0.5312, 0.375, 0.5312, 0.375, 0.5625, 0.375, 0.5625, 0.375, 0.5625, 0.375, 0.5625, 0.0, 0.0, 0.375, 0.5312, 0.375, 0.5625, 0.375, 0.5625, 0.375, 0.5312, 0.375, 0.5312, 0.0, 0.0, 0.375, 0.5, 0.375, 0.5, 0.375, 0.375, 0.375, 0.4375, 0.375, 0.4375, 0.375, 0.375, 0.375, 0.5625, 0.3125, 0.5625, 0.3125, 0.5625, 0.375, 0.5625, 0.3125, 0.4688, 0.0, 0.0, 0.375, 0.375, 0.375, 0.375, 0.3125, 0.5625, 0.25, 0.5625, 0.25, 0.5625, 0.3125, 0.5625, 0.375, 0.4375, 0.375, 0.5, 0.375, 0.5, 0.375, 0.4375, 0.25, 0.5625, 0.3125, 0.4688, 0.25, 0.5625, 0.375, 0.5, 0.375, 0.5312, 0.0, 0.0, 0.375, 0.5, 0.375, 0.5625, 0.0, 0.0, 0.0, 0.0, 0.375, 0.5625, 0.3125, 0.5625, 0.25, 0.5625, 0.25, 0.5625, 0.3125, 0.5625, 0.375, 0.4375, 0.375, 0.5, 0.375, 0.5, 0.375, 0.4375, 0.375, 0.375, 0.375, 0.4375, 0.375, 0.4375, 0.375, 0.375, 0.375, 0.5625, 0.3125, 0.5625, 0.3125, 0.5625, 0.375, 0.5625, 0.375, 0.375, 0.375, 0.375, 0.0, 0.0, 0.3125, 0.4688, 0.0, 0.0, 0.0, 0.0, 0.375, 0.375, 0.375, 0.375, 0.25, 0.5625, 0.0, 0.0, 0.0, 0.0, 0.0, 0.0, 0.375, 0.375, 0.0, 0.0, 0.0, 0.0, 0.375, 0.375, 0.25, 0.5625, 0.0, 0.0, 0.0, 0.0, 0.25, 0.5625, 0.0, 0.0, 0.375, 0.75, 0.375, 0.75, 0.0, 0.0, 0.25, 0.6993, 0.0, 0.0, 0.25, 0.6993, 0.25, 0.6993, 0.0, 0.0, 0.0, 0.0, 0.375, 0.75, 0.375, 0.8125, 0.375, 0.8125, 0.375, 0.75, 0.25, 0.6993, 0.3125, 0.6993, 0.3125, 0.6993, 0.25, 0.6993, 0.3125, 0.6993, 0.375, 0.6993, 0.375, 0.6993, 0.3125, 0.6993, 0.375, 0.75, 0.0, 0.0, 0.0, 0.0, 0.375, 0.8125, 0.375, 0.875, 0.375, 0.875, 0.375, 0.8125, 0.0, 0.0, 0.0, 0.0, 0.375, 0.6993, 0.0, 0.0, 0.375, 0.875, 0.375, 0.875, 0.25, 0.6993, 0.0, 0.0, 0.0, 0.0, 0.25, 0.6993, 0.375, 0.75, 0.375, 0.8125, 0.375, 0.8125, 0.375, 0.75, 0.25, 0.6993, 0.3125, 0.6993, 0.3125, 0.6993, 0.25, 0.6993, 0.3125, 0.6993, 0.375, 0.6993, 0.375, 0.6993, 0.3125, 0.6993, 0.375, 0.8125, 0.375, 0.875, 0.375, 0.875, 0.375, 0.8125, 0.375, 0.6993, 0.0, 0.0, 0.0, 0.0, 0.375, 0.6993, 0.375, 0.6993, 0.375, 0.6993, 0.0, 0.0, 0.375, 0.7247, 0.375, 0.75, 0.375, 0.75, 0.375, 0.7247, 0.0, 0.0, 0.25, 0.6993, 0.25, 0.7247, 0.0, 0.0, 0.25, 0.6993, 0.25, 0.7247, 0.375, 0.875, 0.375, 0.875, 0.0, 0.0, 0.375, 0.6993, 0.375, 0.6993, 0.0, 0.0, 0.0, 0.0, 0.25, 0.6993, 0.25, 0.6993, 0.25, 0.6993, 0.3125, 0.6993, 0.3125, 0.6993, 0.25, 0.6993, 0.375, 0.75, 0.375, 0.8125, 0.375, 0.8125, 0.375, 0.75, 0.375, 0.8125, 0.375, 0.875, 0.375, 0.875, 0.375, 0.8125, 0.375, 0.875, 0.0, 0.0, 0.0, 0.0, 0.0, 0.0, 0.3125, 0.6993, 0.375, 0.6993, 0.375, 0.6993, 0.3125, 0.6993, 0.375, 0.75, 0.0, 0.0, 0.0, 0.0, 0.375, 0.75, 0.375, 0.8125, 0.375, 0.875, 0.375, 0.875, 0.375, 0.8125, 0.3125, 0.6993, 0.375, 0.6993, 0.375, 0.6993, 0.3125, 0.6993, 0.25, 0.6993, 0.3125, 0.6993, 0.3125, 0.6993, 0.25, 0.6993, 0.375, 0.75, 0.375, 0.8125, 0.375, 0.8125, 0.375, 0.75, 0.375, 0.875, 0.0, 0.0, 0.0, 0.0, 0.375, 0.875, 0.0, 0.0, 0.375, 0.6993, 0.375, 0.6993, 0.0, 0.0, 0.0, 0.0, 0.0, 0.0, 0.25, 0.6993, 0.25, 0.6993, 0.375, 0.6993, 0.0, 0.0, 0.0, 0.0, 0.375, 0.75, 0.0, 0.0, 0.0, 0.0, 0.375, 0.75, 0.375, 0.75, 0.0, 0.0, 0.375, 0.7247, 0.375, 0.75, 0.375, 0.6993, 0.375, 0.6993, 0.375, 0.7247, 0.0, 0.0, 0.375, 0.875, 0.0, 0.0, 0.375, 0.875, 0.0, 0.0, 0.375, 0.875, 0.0, 0.0])
me_cube.materials.append(mat_material)
me_cube.use_mirror_vertex_groups = False
me_cube.update()
arm_deerarmature = bpy.data.armatures.new(' DeerArmature')  # bones are not reproduced

# ---- objects
ob_deermesh = bpy.data.objects.new('DeerMesh', me_cube)
ob_camera = bpy.data.objects.new('Camera', cam_camera)
ob_deer = bpy.data.objects.new('Deer', arm_deerarmature)

# ---- transforms, parenting, visibility, modifiers, constraints
ob_deermesh.parent = ob_deer
ob_deermesh.matrix_parent_inverse = Matrix(((1.0, -0.0, 0.0, -0.0), (-0.0, 1.0, -0.0, -0.2485), (0.0, -0.0, 1.0, -0.6603), (-0.0, 0.0, -0.0, 1.0)))
ob_deermesh.location = (0.0, 0.0, 0.3093)
ob_deermesh.lock_rotations_4d = False
ob_deermesh.empty_display_type = 'ARROWS'
ob_deermesh.lineart.crease_threshold = 0.0
_vg = ob_deermesh.vertex_groups.new(name='root')
_vg = ob_deermesh.vertex_groups.new(name='hips')
_vg.add([0, 1, 4, 5, 10, 12, 17, 18, 19, 20, 26, 30, 32, 33, 59, 60, 62, 66, 69, 72, 237, 238, 239, 242, 243, 247, 249], 1.0, 'REPLACE')
_vg = ob_deermesh.vertex_groups.new(name='core')
_vg.add([8, 11, 13, 14, 17, 18, 19, 20, 29, 31, 32, 33, 63, 66, 71, 72, 88, 89, 90, 91, 92, 93, 94, 95], 1.0, 'REPLACE')
_vg = ob_deermesh.vertex_groups.new(name='spine')
_vg.add([8, 11, 13, 14, 29, 31, 36, 37, 38, 39, 40, 41, 63, 71, 74, 75, 96, 97, 98, 99, 100, 101, 102, 103], 1.0, 'REPLACE')
_vg = ob_deermesh.vertex_groups.new(name='chest')
_vg.add([2, 3, 6, 9, 15, 27, 28, 36, 37, 38, 39, 40, 41, 58, 61, 64, 70, 74, 75, 210, 211, 214, 219, 223, 224, 225, 226, 227, 233, 235], 1.0, 'REPLACE')
_vg = ob_deermesh.vertex_groups.new(name='neck')
_vg.add([15, 27, 28, 61, 64, 70, 208, 209, 210, 211, 212, 213, 214, 215, 216, 217, 218, 219, 220, 221, 222], 1.0, 'REPLACE')
_vg = ob_deermesh.vertex_groups.new(name='head')
_vg.add([7, 104, 105, 106, 107, 108, 109, 110, 111, 112, 113, 114, 115, 116, 117, 118, 119, 120, 121, 122, 123, 124, 125, 126, 127, 128, 129, 130, 131, 132, 133, 134, 135, 136, 137, 138, 139, 140, 141, 142, 143, 144, 145, 146, 147, 148, 149, 150, 151, 152, 153, 154, 155, 156, 157, 158, 159, 160, 161, 162, 163, 164, 165, 166, 167, 168, 169, 170, 171, 172, 173, 174, 175, 176, 177, 178, 179, 180, 181, 182, 183, 184, 185, 186, 187, 188, 189, 190, 191, 192, 193, 194, 195, 196, 197, 198, 199, 200, 201, 202, 203, 204, 205, 206, 207], 1.0, 'REPLACE')
_vg = ob_deermesh.vertex_groups.new(name='shoulder.l')
for _i, _w in zip([2, 6, 36, 38, 61, 64, 96, 223, 224], [0.5996, 1.0, 0.8118, 1.0, 0.00126, 1.0, 0.02831, 0.7461, 1.0]): _vg.add([_i], _w, 'REPLACE')
_vg = ob_deermesh.vertex_groups.new(name='bicep.l')
_vg.add([3, 9, 39, 50, 51, 52, 53, 58, 75, 80, 81, 227, 231, 234, 235, 299, 300, 301, 302, 303, 304, 305, 314], 1.0, 'REPLACE')
_vg = ob_deermesh.vertex_groups.new(name='forearm.l')
_vg.add([42, 43, 44, 45, 50, 51, 52, 53, 76, 77, 80, 81, 228, 231, 234, 236, 283, 284, 285, 286, 287, 288, 290, 297, 306, 307, 308, 309, 310, 311, 312, 313], 1.0, 'REPLACE')
_vg = ob_deermesh.vertex_groups.new(name='hand.l')
_vg.add([42, 43, 44, 45, 46, 47, 48, 49, 76, 77, 78, 79, 228, 229, 230, 232, 236, 289, 291, 292, 293, 294, 295, 296, 298], 1.0, 'REPLACE')
_vg = ob_deermesh.vertex_groups.new(name='arm_ikHelper1.l')
_vg = ob_deermesh.vertex_groups.new(name='arm_ikHelper2.l')
_vg = ob_deermesh.vertex_groups.new(name='shoulder.r')
_vg = ob_deermesh.vertex_groups.new(name='bicep.r')
_vg = ob_deermesh.vertex_groups.new(name='forearm.r')
_vg = ob_deermesh.vertex_groups.new(name='hand.r')
_vg = ob_deermesh.vertex_groups.new(name='arm_ikHelper1.r')
_vg = ob_deermesh.vertex_groups.new(name='arm_ikHelper2.r')
_vg = ob_deermesh.vertex_groups.new(name='hips.l')
for _i, _w in zip([0, 5, 18, 19, 238, 239], [0.8857, 0.9543, 0.01499, 1.0, 0.9842, 1.0]): _vg.add([_i], _w, 'REPLACE')
_vg = ob_deermesh.vertex_groups.new(name='thigh.l')
_vg.add([1, 4, 17, 20, 54, 55, 56, 57, 60, 66, 82, 83, 237, 245, 248, 249, 267, 268, 269, 270, 271, 272, 273, 274], 1.0, 'REPLACE')
_vg = ob_deermesh.vertex_groups.new(name='calf.l')
_vg.add([22, 23, 24, 25, 67, 68, 241, 250, 251, 252, 253, 254, 255, 256, 257, 266, 275, 276, 277, 278, 279, 280, 281, 282], 1.0, 'REPLACE')
_vg = ob_deermesh.vertex_groups.new(name='foot.l')
_vg.add([16, 21, 22, 23, 24, 25, 34, 35, 65, 67, 68, 73, 240, 241, 244, 246, 250, 258, 259, 260, 261, 262, 263, 264, 265], 1.0, 'REPLACE')
_vg = ob_deermesh.vertex_groups.new(name='foot_ikHelper1.l')
_vg = ob_deermesh.vertex_groups.new(name='foot_ikHelper2.l')
_vg = ob_deermesh.vertex_groups.new(name='tail')
_vg.add([84, 85, 86, 87], 1.0, 'REPLACE')
_vg = ob_deermesh.vertex_groups.new(name='hips.r')
_vg = ob_deermesh.vertex_groups.new(name='thigh.r')
_vg = ob_deermesh.vertex_groups.new(name='calf.r')
_vg = ob_deermesh.vertex_groups.new(name='foot.r')
_vg = ob_deermesh.vertex_groups.new(name='foot_ikHelper1.r')
_vg = ob_deermesh.vertex_groups.new(name='foot_ikHelper2.r')
_vg = ob_deermesh.vertex_groups.new(name='foot_control.l')
_vg = ob_deermesh.vertex_groups.new(name='hand_control.l')
_vg = ob_deermesh.vertex_groups.new(name='elbow_point.l')
_vg = ob_deermesh.vertex_groups.new(name=' point_back.l')
_vg = ob_deermesh.vertex_groups.new(name='knee_point.l')
_vg = ob_deermesh.vertex_groups.new(name='foot_control.r')
_vg = ob_deermesh.vertex_groups.new(name='hand_control.r')
_vg = ob_deermesh.vertex_groups.new(name='elbow_point.r')
_vg = ob_deermesh.vertex_groups.new(name=' point_back.r')
_vg = ob_deermesh.vertex_groups.new(name='knee_point.r')
_m = ob_deermesh.modifiers.new('Mirror', 'MIRROR')
_m.use_clip = True
_m = ob_deermesh.modifiers.new('Armature', 'ARMATURE')
_m.object = ob_deer
ob_camera.location = (7.359, -6.926, 4.958)
ob_camera.rotation_euler = (1.109, 0.0, 0.8149)
ob_camera.lock_rotations_4d = False
ob_camera.empty_display_type = 'ARROWS'
ob_camera.color = (0.0, 0.0, 0.0, 0.0)
ob_camera.display_type = 'WIRE'
ob_camera.lineart.crease_threshold = 0.0
ob_deer.location = (0.0, 0.2485, 0.6603)

# ---- collection membership
col_collection.objects.link(ob_deermesh)
col_collection.objects.link(ob_camera)
col_collection.objects.link(ob_deer)

# ---- scene / render settings (as saved in the file)
scene.camera = ob_camera
scene.frame_start = 1; scene.frame_end = 19; scene.frame_set(1)
scene.render.engine = 'BLENDER_EEVEE_NEXT'
scene.cycles.sampling_pattern = 'TABULATED_SOBOL'
scene.cycles.use_light_tree = False
scene.view_settings.view_transform = 'Filmic'
bpy.context.view_layer.update()

# ---- added for rendering (the .blend has no usable light): sun
light_auto_sun = bpy.data.lights.new('AutoSun', 'SUN')
light_auto_sun.energy = 3.0
light_auto_sun.angle = 0.0523599
ob_auto_sun = bpy.data.objects.new('AutoSun', light_auto_sun)
scene.collection.objects.link(ob_auto_sun)
ob_auto_sun.rotation_euler = (0.872665, 0.174533, 0.523599)
bpy.context.view_layer.update()
